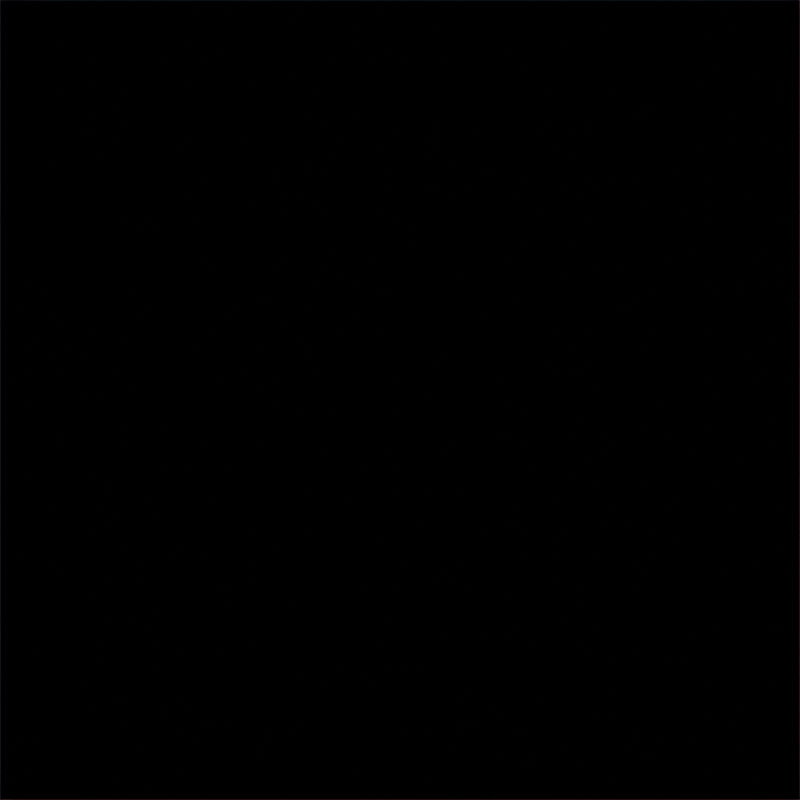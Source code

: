# Source: scene_time.blend  (saved by Blender 5.2.31; exported with 4.5.12 LTS)
import bpy
from mathutils import Matrix  # noqa: F401  (used for matrix-valued properties, if any)

bpy.ops.wm.read_factory_settings(use_empty=True)
scene = bpy.context.scene
scene.name = 'Scene'

# ---- collections
col_collection = bpy.data.collections.new('Collection'); scene.collection.children.link(col_collection)

# ---- materials (node trees are filled in below, after node groups)
mat_material = bpy.data.materials.new('Material')
mat_material.alpha_threshold = 0.0
mat_material.use_backface_culling_lightprobe_volume = False
mat_material.roughness = 0.5
mat_material.line_color = (0.0, 0.0, 0.0, 1.0)

# ---- material node trees
mat_material.use_nodes = True; mat_material.node_tree.nodes.clear()
_N = mat_material.node_tree.nodes; _L = mat_material.node_tree.links
n0 = _N.new('ShaderNodeOutputMaterial'); n0.name = 'Material Output'; n0.location = (289, 299)
n1 = _N.new('ShaderNodeCombineXYZ'); n1.name = 'Combine XYZ'; n1.location = (80, 280)
n2 = _N.new('GeometryNodeInputSceneTime'); n2.name = 'Scene Time'; n2.location = (-120, 260)
_L.new(n1.outputs[0], n0.inputs[0])
_L.new(n2.outputs[0], n1.inputs[0])
_L.new(n2.outputs[1], n1.inputs[1])
n0.is_active_output = True

# ---- cameras
cam_camera = bpy.data.cameras.new('Camera')
cam_camera.type = 'ORTHO'
cam_camera.clip_end = 100.0
cam_camera.ortho_scale = 2.0

# ---- meshes
me_plane = bpy.data.meshes.new('Plane')
me_plane.from_pydata([(-1.0, -1.0, 0.0), (1.0, -1.0, 0.0), (-1.0, 1.0, 0.0), (1.0, 1.0, 0.0)], [], [(0, 1, 3, 2)])
_uv = me_plane.uv_layers.new(name='UVMap')
_uv.uv.foreach_set('vector', [0.0, 0.0, 1.0, 0.0, 1.0, 1.0, 0.0, 1.0])
me_plane.materials.append(mat_material)
me_plane.update()

# ---- objects
ob_camera = bpy.data.objects.new('Camera', cam_camera)
ob_plane = bpy.data.objects.new('Plane', me_plane)

# ---- transforms, parenting, visibility, modifiers, constraints
ob_camera.location = (0.0, 0.0, 1.0)
ob_camera.lock_rotations_4d = False
ob_camera.empty_display_type = 'ARROWS'
ob_camera.color = (0.0, 0.0, 0.0, 0.0)
ob_camera.display_type = 'WIRE'
ob_camera.lineart.crease_threshold = 0.0
ob_plane.location = (0.0, 0.0, 0.0)

# ---- collection membership
col_collection.objects.link(ob_camera)
col_collection.objects.link(ob_plane)

# ---- scene / render settings (as saved in the file)
scene.camera = ob_camera
scene.frame_start = 1; scene.frame_end = 250; scene.frame_set(1)
scene.render.engine = 'CYCLES'
scene.render.resolution_x = 128
scene.render.resolution_y = 128
scene.render.bake_bias = 0.0
scene.render.bake_samples = 0
scene.cycles.use_denoising = False
scene.cycles.samples = 4
scene.cycles.use_adaptive_sampling = False
scene.eevee.taa_render_samples = 4
scene.eevee.fast_gi_thickness_far = 0.0
scene.eevee.motion_blur_steps = 5
scene.eevee.use_shadows = False
scene.view_settings.view_transform = 'Khronos PBR Neutral'
bpy.context.view_layer.update()

# ---- added for rendering (the .blend has no usable light): sun + grey world if the file has none
light_auto_sun = bpy.data.lights.new('AutoSun', 'SUN')
light_auto_sun.energy = 3.0
light_auto_sun.angle = 0.0523599
ob_auto_sun = bpy.data.objects.new('AutoSun', light_auto_sun)
scene.collection.objects.link(ob_auto_sun)
ob_auto_sun.rotation_euler = (0.872665, 0.174533, 0.523599)
if scene.world is None:
    world_auto = bpy.data.worlds.new('AutoWorld')
    world_auto.color = (0.3, 0.3, 0.3)
    scene.world = world_auto
bpy.context.view_layer.update()
